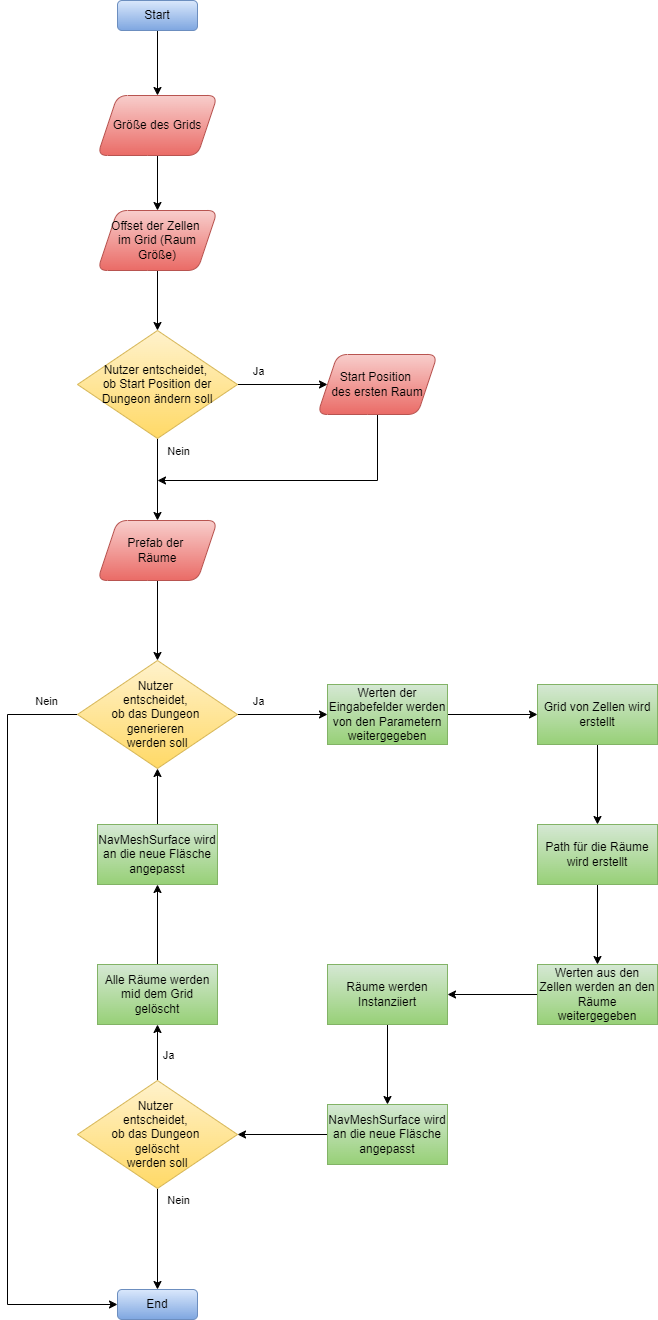

The diagram above was exported from draw.io. Its source (the exported page's mxGraphModel, read from the mxfile embedded in the PNG):
<mxGraphModel dx="792" dy="1187" grid="1" gridSize="10" guides="1" tooltips="1" connect="1" arrows="1" fold="1" page="1" pageScale="1" pageWidth="827" pageHeight="1169" math="0" shadow="0">
  <root>
    <mxCell id="WIyWlLk6GJQsqaUBKTNV-0" />
    <mxCell id="WIyWlLk6GJQsqaUBKTNV-1" parent="WIyWlLk6GJQsqaUBKTNV-0" />
    <mxCell id="SUwsEM7xEsaJGEDRF1Aq-2" value="" style="edgeStyle=orthogonalEdgeStyle;rounded=0;orthogonalLoop=1;jettySize=auto;html=1;" edge="1" parent="WIyWlLk6GJQsqaUBKTNV-1" source="SUwsEM7xEsaJGEDRF1Aq-0" target="SUwsEM7xEsaJGEDRF1Aq-1">
      <mxGeometry relative="1" as="geometry" />
    </mxCell>
    <mxCell id="SUwsEM7xEsaJGEDRF1Aq-0" value="Start" style="rounded=1;whiteSpace=wrap;html=1;fillColor=#dae8fc;strokeColor=#6c8ebf;gradientColor=#7ea6e0;fontColor=#000000;" vertex="1" parent="WIyWlLk6GJQsqaUBKTNV-1">
      <mxGeometry x="180" y="90" width="80" height="30" as="geometry" />
    </mxCell>
    <mxCell id="SUwsEM7xEsaJGEDRF1Aq-21" value="" style="edgeStyle=orthogonalEdgeStyle;rounded=0;orthogonalLoop=1;jettySize=auto;html=1;" edge="1" parent="WIyWlLk6GJQsqaUBKTNV-1" source="SUwsEM7xEsaJGEDRF1Aq-1">
      <mxGeometry relative="1" as="geometry">
        <mxPoint x="219.9999999999999" y="300" as="targetPoint" />
      </mxGeometry>
    </mxCell>
    <mxCell id="SUwsEM7xEsaJGEDRF1Aq-1" value="Größe des Grids" style="shape=parallelogram;perimeter=parallelogramPerimeter;whiteSpace=wrap;html=1;fixedSize=1;rounded=1;fillColor=#f8cecc;gradientColor=#ea6b66;strokeColor=#b85450;fontColor=#000000;" vertex="1" parent="WIyWlLk6GJQsqaUBKTNV-1">
      <mxGeometry x="160" y="185" width="120" height="60" as="geometry" />
    </mxCell>
    <mxCell id="SUwsEM7xEsaJGEDRF1Aq-25" value="" style="edgeStyle=orthogonalEdgeStyle;rounded=0;orthogonalLoop=1;jettySize=auto;html=1;" edge="1" parent="WIyWlLk6GJQsqaUBKTNV-1" source="SUwsEM7xEsaJGEDRF1Aq-3" target="SUwsEM7xEsaJGEDRF1Aq-12">
      <mxGeometry relative="1" as="geometry" />
    </mxCell>
    <mxCell id="SUwsEM7xEsaJGEDRF1Aq-3" value="Offset der Zellen&amp;nbsp;&lt;div&gt;im Grid (Raum Größe)&lt;/div&gt;" style="shape=parallelogram;perimeter=parallelogramPerimeter;whiteSpace=wrap;html=1;fixedSize=1;rounded=1;fillColor=#f8cecc;gradientColor=#ea6b66;strokeColor=#b85450;fontColor=#000000;" vertex="1" parent="WIyWlLk6GJQsqaUBKTNV-1">
      <mxGeometry x="160" y="300" width="120" height="60" as="geometry" />
    </mxCell>
    <mxCell id="SUwsEM7xEsaJGEDRF1Aq-64" style="edgeStyle=orthogonalEdgeStyle;rounded=0;orthogonalLoop=1;jettySize=auto;html=1;" edge="1" parent="WIyWlLk6GJQsqaUBKTNV-1" source="SUwsEM7xEsaJGEDRF1Aq-6">
      <mxGeometry relative="1" as="geometry">
        <mxPoint x="220" y="570" as="targetPoint" />
        <Array as="points">
          <mxPoint x="440" y="570" />
          <mxPoint x="220" y="570" />
        </Array>
      </mxGeometry>
    </mxCell>
    <mxCell id="SUwsEM7xEsaJGEDRF1Aq-6" value="Start Position&amp;nbsp;&lt;div&gt;des ersten Raum&lt;/div&gt;" style="shape=parallelogram;perimeter=parallelogramPerimeter;whiteSpace=wrap;html=1;fixedSize=1;rounded=1;fillColor=#f8cecc;gradientColor=#ea6b66;strokeColor=#b85450;fontColor=#000000;" vertex="1" parent="WIyWlLk6GJQsqaUBKTNV-1">
      <mxGeometry x="380" y="444" width="120" height="60" as="geometry" />
    </mxCell>
    <mxCell id="SUwsEM7xEsaJGEDRF1Aq-33" value="" style="edgeStyle=orthogonalEdgeStyle;rounded=0;orthogonalLoop=1;jettySize=auto;html=1;" edge="1" parent="WIyWlLk6GJQsqaUBKTNV-1" source="SUwsEM7xEsaJGEDRF1Aq-8" target="SUwsEM7xEsaJGEDRF1Aq-32">
      <mxGeometry relative="1" as="geometry" />
    </mxCell>
    <mxCell id="SUwsEM7xEsaJGEDRF1Aq-8" value="Prefab der&amp;nbsp;&lt;div&gt;Räume&lt;/div&gt;" style="shape=parallelogram;perimeter=parallelogramPerimeter;whiteSpace=wrap;html=1;fixedSize=1;rounded=1;fillColor=#f8cecc;gradientColor=#ea6b66;strokeColor=#b85450;fontColor=#000000;" vertex="1" parent="WIyWlLk6GJQsqaUBKTNV-1">
      <mxGeometry x="160" y="610" width="120" height="60" as="geometry" />
    </mxCell>
    <mxCell id="SUwsEM7xEsaJGEDRF1Aq-19" value="" style="edgeStyle=orthogonalEdgeStyle;rounded=0;orthogonalLoop=1;jettySize=auto;html=1;" edge="1" parent="WIyWlLk6GJQsqaUBKTNV-1" source="SUwsEM7xEsaJGEDRF1Aq-12" target="SUwsEM7xEsaJGEDRF1Aq-6">
      <mxGeometry relative="1" as="geometry" />
    </mxCell>
    <mxCell id="SUwsEM7xEsaJGEDRF1Aq-26" value="Ja" style="edgeLabel;html=1;align=center;verticalAlign=middle;resizable=0;points=[];" vertex="1" connectable="0" parent="SUwsEM7xEsaJGEDRF1Aq-19">
      <mxGeometry x="0.0467" y="1" relative="1" as="geometry">
        <mxPoint x="-27" y="-13" as="offset" />
      </mxGeometry>
    </mxCell>
    <mxCell id="SUwsEM7xEsaJGEDRF1Aq-27" value="" style="edgeStyle=orthogonalEdgeStyle;rounded=0;orthogonalLoop=1;jettySize=auto;html=1;" edge="1" parent="WIyWlLk6GJQsqaUBKTNV-1" source="SUwsEM7xEsaJGEDRF1Aq-12" target="SUwsEM7xEsaJGEDRF1Aq-8">
      <mxGeometry relative="1" as="geometry" />
    </mxCell>
    <mxCell id="SUwsEM7xEsaJGEDRF1Aq-28" value="Nein" style="edgeLabel;html=1;align=center;verticalAlign=middle;resizable=0;points=[];" vertex="1" connectable="0" parent="SUwsEM7xEsaJGEDRF1Aq-27">
      <mxGeometry x="0.482" y="1" relative="1" as="geometry">
        <mxPoint x="19" y="-49" as="offset" />
      </mxGeometry>
    </mxCell>
    <mxCell id="SUwsEM7xEsaJGEDRF1Aq-12" value="Nutzer entscheidet,&amp;nbsp;&lt;div&gt;ob Start Position der Dungeon ändern soll&lt;/div&gt;" style="rhombus;whiteSpace=wrap;html=1;fillColor=#fff2cc;gradientColor=#ffd966;strokeColor=#d6b656;fontColor=#000000;" vertex="1" parent="WIyWlLk6GJQsqaUBKTNV-1">
      <mxGeometry x="140" y="420" width="160" height="108" as="geometry" />
    </mxCell>
    <mxCell id="SUwsEM7xEsaJGEDRF1Aq-37" value="" style="edgeStyle=orthogonalEdgeStyle;rounded=0;orthogonalLoop=1;jettySize=auto;html=1;" edge="1" parent="WIyWlLk6GJQsqaUBKTNV-1" source="SUwsEM7xEsaJGEDRF1Aq-32" target="SUwsEM7xEsaJGEDRF1Aq-36">
      <mxGeometry relative="1" as="geometry" />
    </mxCell>
    <mxCell id="SUwsEM7xEsaJGEDRF1Aq-53" value="Ja" style="edgeLabel;html=1;align=center;verticalAlign=middle;resizable=0;points=[];" vertex="1" connectable="0" parent="SUwsEM7xEsaJGEDRF1Aq-37">
      <mxGeometry x="-0.413" y="-3" relative="1" as="geometry">
        <mxPoint x="-6" y="-17" as="offset" />
      </mxGeometry>
    </mxCell>
    <mxCell id="SUwsEM7xEsaJGEDRF1Aq-52" style="edgeStyle=orthogonalEdgeStyle;rounded=0;orthogonalLoop=1;jettySize=auto;html=1;entryX=0;entryY=0.5;entryDx=0;entryDy=0;" edge="1" parent="WIyWlLk6GJQsqaUBKTNV-1" source="SUwsEM7xEsaJGEDRF1Aq-32" target="SUwsEM7xEsaJGEDRF1Aq-49">
      <mxGeometry relative="1" as="geometry">
        <Array as="points">
          <mxPoint x="70" y="804" />
          <mxPoint x="70" y="1394" />
        </Array>
      </mxGeometry>
    </mxCell>
    <mxCell id="SUwsEM7xEsaJGEDRF1Aq-54" value="Nein" style="edgeLabel;html=1;align=center;verticalAlign=middle;resizable=0;points=[];" vertex="1" connectable="0" parent="SUwsEM7xEsaJGEDRF1Aq-52">
      <mxGeometry x="-0.8865" y="-1" relative="1" as="geometry">
        <mxPoint x="12" y="-13" as="offset" />
      </mxGeometry>
    </mxCell>
    <mxCell id="SUwsEM7xEsaJGEDRF1Aq-32" value="Nutzer&amp;nbsp;&lt;div&gt;entscheidet,&amp;nbsp;&lt;div&gt;ob das Dungeon&amp;nbsp;&lt;/div&gt;&lt;div&gt;&lt;span style=&quot;background-color: transparent;&quot;&gt;generieren&amp;nbsp;&lt;/span&gt;&lt;/div&gt;&lt;div&gt;&lt;span style=&quot;background-color: transparent;&quot;&gt;werden soll&lt;/span&gt;&lt;/div&gt;&lt;/div&gt;" style="rhombus;whiteSpace=wrap;html=1;fillColor=#fff2cc;gradientColor=#ffd966;strokeColor=#d6b656;fontColor=#000000;" vertex="1" parent="WIyWlLk6GJQsqaUBKTNV-1">
      <mxGeometry x="140" y="750" width="160" height="108" as="geometry" />
    </mxCell>
    <mxCell id="SUwsEM7xEsaJGEDRF1Aq-39" value="" style="edgeStyle=orthogonalEdgeStyle;rounded=0;orthogonalLoop=1;jettySize=auto;html=1;" edge="1" parent="WIyWlLk6GJQsqaUBKTNV-1" source="SUwsEM7xEsaJGEDRF1Aq-36" target="SUwsEM7xEsaJGEDRF1Aq-38">
      <mxGeometry relative="1" as="geometry" />
    </mxCell>
    <mxCell id="SUwsEM7xEsaJGEDRF1Aq-36" value="Werten der Eingabefelder werden von den Parametern weitergegeben" style="whiteSpace=wrap;html=1;fillColor=#d5e8d4;gradientColor=#97d077;strokeColor=#82b366;fontColor=#000000;" vertex="1" parent="WIyWlLk6GJQsqaUBKTNV-1">
      <mxGeometry x="390" y="774" width="120" height="60" as="geometry" />
    </mxCell>
    <mxCell id="SUwsEM7xEsaJGEDRF1Aq-41" value="" style="edgeStyle=orthogonalEdgeStyle;rounded=0;orthogonalLoop=1;jettySize=auto;html=1;" edge="1" parent="WIyWlLk6GJQsqaUBKTNV-1" source="SUwsEM7xEsaJGEDRF1Aq-38" target="SUwsEM7xEsaJGEDRF1Aq-40">
      <mxGeometry relative="1" as="geometry" />
    </mxCell>
    <mxCell id="SUwsEM7xEsaJGEDRF1Aq-38" value="Grid von Zellen wird erstellt" style="whiteSpace=wrap;html=1;fillColor=#d5e8d4;gradientColor=#97d077;strokeColor=#82b366;fontColor=#000000;" vertex="1" parent="WIyWlLk6GJQsqaUBKTNV-1">
      <mxGeometry x="600" y="774" width="120" height="60" as="geometry" />
    </mxCell>
    <mxCell id="SUwsEM7xEsaJGEDRF1Aq-43" value="" style="edgeStyle=orthogonalEdgeStyle;rounded=0;orthogonalLoop=1;jettySize=auto;html=1;" edge="1" parent="WIyWlLk6GJQsqaUBKTNV-1" source="SUwsEM7xEsaJGEDRF1Aq-40" target="SUwsEM7xEsaJGEDRF1Aq-42">
      <mxGeometry relative="1" as="geometry" />
    </mxCell>
    <mxCell id="SUwsEM7xEsaJGEDRF1Aq-40" value="Path für die Räume wird erstellt" style="whiteSpace=wrap;html=1;fillColor=#d5e8d4;gradientColor=#97d077;strokeColor=#82b366;fontColor=#000000;" vertex="1" parent="WIyWlLk6GJQsqaUBKTNV-1">
      <mxGeometry x="600" y="914" width="120" height="60" as="geometry" />
    </mxCell>
    <mxCell id="SUwsEM7xEsaJGEDRF1Aq-45" value="" style="edgeStyle=orthogonalEdgeStyle;rounded=0;orthogonalLoop=1;jettySize=auto;html=1;" edge="1" parent="WIyWlLk6GJQsqaUBKTNV-1" source="SUwsEM7xEsaJGEDRF1Aq-42" target="SUwsEM7xEsaJGEDRF1Aq-44">
      <mxGeometry relative="1" as="geometry" />
    </mxCell>
    <mxCell id="SUwsEM7xEsaJGEDRF1Aq-42" value="Werten aus den Zellen werden an den Räume weitergegeben" style="whiteSpace=wrap;html=1;fillColor=#d5e8d4;gradientColor=#97d077;strokeColor=#82b366;fontColor=#000000;" vertex="1" parent="WIyWlLk6GJQsqaUBKTNV-1">
      <mxGeometry x="600" y="1054" width="120" height="60" as="geometry" />
    </mxCell>
    <mxCell id="SUwsEM7xEsaJGEDRF1Aq-56" value="" style="edgeStyle=orthogonalEdgeStyle;rounded=0;orthogonalLoop=1;jettySize=auto;html=1;" edge="1" parent="WIyWlLk6GJQsqaUBKTNV-1" source="SUwsEM7xEsaJGEDRF1Aq-44" target="SUwsEM7xEsaJGEDRF1Aq-55">
      <mxGeometry relative="1" as="geometry" />
    </mxCell>
    <mxCell id="SUwsEM7xEsaJGEDRF1Aq-44" value="Räume werden Instanziiert" style="whiteSpace=wrap;html=1;fillColor=#d5e8d4;gradientColor=#97d077;strokeColor=#82b366;fontColor=#000000;" vertex="1" parent="WIyWlLk6GJQsqaUBKTNV-1">
      <mxGeometry x="390" y="1054" width="120" height="60" as="geometry" />
    </mxCell>
    <mxCell id="SUwsEM7xEsaJGEDRF1Aq-50" value="" style="edgeStyle=orthogonalEdgeStyle;rounded=0;orthogonalLoop=1;jettySize=auto;html=1;" edge="1" parent="WIyWlLk6GJQsqaUBKTNV-1" source="SUwsEM7xEsaJGEDRF1Aq-46" target="SUwsEM7xEsaJGEDRF1Aq-49">
      <mxGeometry relative="1" as="geometry" />
    </mxCell>
    <mxCell id="SUwsEM7xEsaJGEDRF1Aq-51" value="Nein" style="edgeLabel;html=1;align=center;verticalAlign=middle;resizable=0;points=[];" vertex="1" connectable="0" parent="SUwsEM7xEsaJGEDRF1Aq-50">
      <mxGeometry x="0.1185" y="1" relative="1" as="geometry">
        <mxPoint x="19" y="-45" as="offset" />
      </mxGeometry>
    </mxCell>
    <mxCell id="SUwsEM7xEsaJGEDRF1Aq-59" value="" style="edgeStyle=orthogonalEdgeStyle;rounded=0;orthogonalLoop=1;jettySize=auto;html=1;" edge="1" parent="WIyWlLk6GJQsqaUBKTNV-1" source="SUwsEM7xEsaJGEDRF1Aq-46" target="SUwsEM7xEsaJGEDRF1Aq-58">
      <mxGeometry relative="1" as="geometry" />
    </mxCell>
    <mxCell id="SUwsEM7xEsaJGEDRF1Aq-63" value="Ja" style="edgeLabel;html=1;align=center;verticalAlign=middle;resizable=0;points=[];" vertex="1" connectable="0" parent="SUwsEM7xEsaJGEDRF1Aq-59">
      <mxGeometry x="-0.0628" y="2" relative="1" as="geometry">
        <mxPoint x="12" as="offset" />
      </mxGeometry>
    </mxCell>
    <mxCell id="SUwsEM7xEsaJGEDRF1Aq-46" value="Nutzer&amp;nbsp;&lt;div&gt;entscheidet,&amp;nbsp;&lt;div&gt;ob das Dungeon&amp;nbsp;&lt;/div&gt;&lt;div&gt;&lt;span style=&quot;background-color: transparent;&quot;&gt;gelöscht&lt;/span&gt;&lt;/div&gt;&lt;div&gt;&lt;span style=&quot;background-color: transparent;&quot;&gt;werden soll&lt;/span&gt;&lt;/div&gt;&lt;/div&gt;" style="rhombus;whiteSpace=wrap;html=1;fillColor=#fff2cc;gradientColor=#ffd966;strokeColor=#d6b656;fontColor=#000000;" vertex="1" parent="WIyWlLk6GJQsqaUBKTNV-1">
      <mxGeometry x="140" y="1170" width="160" height="108" as="geometry" />
    </mxCell>
    <mxCell id="SUwsEM7xEsaJGEDRF1Aq-49" value="End" style="rounded=1;whiteSpace=wrap;html=1;fillColor=#dae8fc;gradientColor=#7ea6e0;strokeColor=#6c8ebf;fontColor=#000000;" vertex="1" parent="WIyWlLk6GJQsqaUBKTNV-1">
      <mxGeometry x="180" y="1379" width="80" height="30" as="geometry" />
    </mxCell>
    <mxCell id="SUwsEM7xEsaJGEDRF1Aq-57" value="" style="edgeStyle=orthogonalEdgeStyle;rounded=0;orthogonalLoop=1;jettySize=auto;html=1;" edge="1" parent="WIyWlLk6GJQsqaUBKTNV-1" source="SUwsEM7xEsaJGEDRF1Aq-55" target="SUwsEM7xEsaJGEDRF1Aq-46">
      <mxGeometry relative="1" as="geometry" />
    </mxCell>
    <mxCell id="SUwsEM7xEsaJGEDRF1Aq-55" value="NavMeshSurface wird an die neue Fläsche angepasst" style="whiteSpace=wrap;html=1;fillColor=#d5e8d4;gradientColor=#97d077;strokeColor=#82b366;fontColor=#000000;" vertex="1" parent="WIyWlLk6GJQsqaUBKTNV-1">
      <mxGeometry x="390" y="1194" width="120" height="60" as="geometry" />
    </mxCell>
    <mxCell id="SUwsEM7xEsaJGEDRF1Aq-61" value="" style="edgeStyle=orthogonalEdgeStyle;rounded=0;orthogonalLoop=1;jettySize=auto;html=1;" edge="1" parent="WIyWlLk6GJQsqaUBKTNV-1" source="SUwsEM7xEsaJGEDRF1Aq-58" target="SUwsEM7xEsaJGEDRF1Aq-60">
      <mxGeometry relative="1" as="geometry" />
    </mxCell>
    <mxCell id="SUwsEM7xEsaJGEDRF1Aq-58" value="Alle Räume werden mid dem Grid gelöscht" style="whiteSpace=wrap;html=1;fillColor=#d5e8d4;gradientColor=#97d077;strokeColor=#82b366;fontColor=#000000;" vertex="1" parent="WIyWlLk6GJQsqaUBKTNV-1">
      <mxGeometry x="160" y="1054" width="120" height="60" as="geometry" />
    </mxCell>
    <mxCell id="SUwsEM7xEsaJGEDRF1Aq-62" value="" style="edgeStyle=orthogonalEdgeStyle;rounded=0;orthogonalLoop=1;jettySize=auto;html=1;" edge="1" parent="WIyWlLk6GJQsqaUBKTNV-1" source="SUwsEM7xEsaJGEDRF1Aq-60" target="SUwsEM7xEsaJGEDRF1Aq-32">
      <mxGeometry relative="1" as="geometry" />
    </mxCell>
    <mxCell id="SUwsEM7xEsaJGEDRF1Aq-60" value="NavMeshSurface wird an die neue Fläsche angepasst" style="whiteSpace=wrap;html=1;fillColor=#d5e8d4;gradientColor=#97d077;strokeColor=#82b366;fontColor=#000000;" vertex="1" parent="WIyWlLk6GJQsqaUBKTNV-1">
      <mxGeometry x="160" y="914" width="120" height="60" as="geometry" />
    </mxCell>
  </root>
</mxGraphModel>